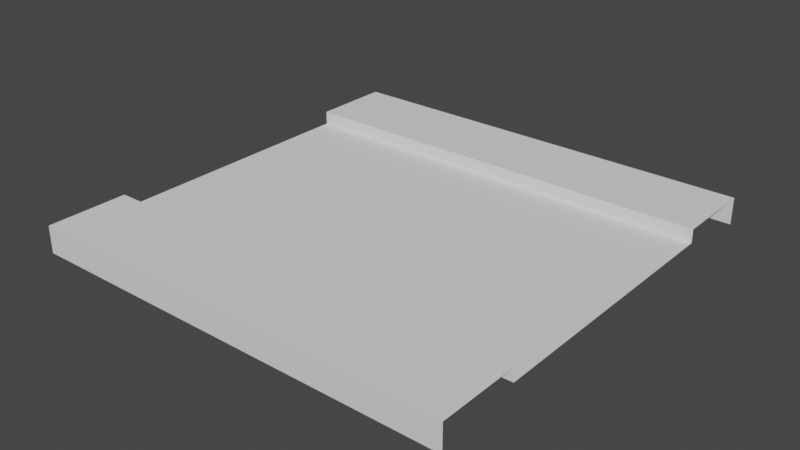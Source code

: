 # Source: vertical.blend  (saved by Blender 3.0.42; exported with 4.5.12 LTS)
import bpy
from mathutils import Matrix  # noqa: F401  (used for matrix-valued properties, if any)

bpy.ops.wm.read_factory_settings(use_empty=True)
scene = bpy.context.scene
scene.name = 'Scene'

# ---- collections
col_collection = bpy.data.collections.new('Collection'); scene.collection.children.link(col_collection)

# ---- world
world_world = bpy.data.worlds.new('World'); scene.world = world_world
world_world.use_nodes = True; world_world.node_tree.nodes.clear()
_N = world_world.node_tree.nodes; _L = world_world.node_tree.links
n0 = _N.new('ShaderNodeOutputWorld'); n0.name = 'World Output'; n0.location = (300, 300)
n1 = _N.new('ShaderNodeBackground'); n1.name = 'Background'; n1.location = (10, 300)
n1.inputs[0].default_value = (0.05088, 0.05088, 0.05088, 1.0)
_L.new(n1.outputs[0], n0.inputs[0])
n0.is_active_output = True
world_world.color = (0.05088, 0.05088, 0.05088)
world_world.use_sun_shadow = False
world_world.sun_shadow_jitter_overblur = 0.0

# ---- meshes
me_plane = bpy.data.meshes.new('Plane')
me_plane.from_pydata([(-1.0, -1.0, 0.125), (1.0, -1.0, 0.125), (-1.0, 1.0, 0.125), (1.0, 1.0, 0.125), (-1.0, 0.625, 0.125), (-1.0, -0.625, 0.125), (1.0, -0.625, 0.125), (1.0, 0.625, 0.125), (-1.0, 0.625, 0.0625), (-1.0, -0.625, 0.0625), (1.0, -0.625, 0.0625), (1.0, 0.625, 0.0625), (-1.0, -1.0, 7.451e-09), (1.0, -1.0, 7.451e-09), (-1.0, 1.0, 7.451e-09), (1.0, 1.0, 7.451e-09)], [], [(7, 2, 4), (1, 5, 0), (4, 11, 7), (6, 9, 5), (10, 8, 9), (3, 14, 2), (0, 13, 1), (7, 3, 2), (1, 6, 5), (4, 8, 11), (6, 10, 9), (10, 11, 8), (3, 15, 14), (0, 12, 13)])
_uv = me_plane.uv_layers.new(name='UVMap')
_uv.uv.foreach_set('vector', [1.0, 0.8, 0.0, 1.0, 0.0, 0.8, 1.0, 0.0, 0.0, 0.2, 0.0, 0.0, 0.0, 0.8, 1.0, 0.8, 1.0, 0.8, 1.0, 0.2, 0.0, 0.2, 0.0, 0.2, 1.0, 0.2, 0.0, 0.8, 0.0, 0.2, 1.0, 1.0, 0.0, 1.0, 0.0, 1.0, 0.0, 0.0, 1.0, 0.0, 1.0, 0.0, 1.0, 0.8, 1.0, 1.0, 0.0, 1.0, 1.0, 0.0, 1.0, 0.2, 0.0, 0.2, 0.0, 0.8, 0.0, 0.8, 1.0, 0.8, 1.0, 0.2, 1.0, 0.2, 0.0, 0.2, 1.0, 0.2, 1.0, 0.8, 0.0, 0.8, 1.0, 1.0, 1.0, 1.0, 0.0, 1.0, 0.0, 0.0, 0.0, 0.0, 1.0, 0.0])
me_plane.use_remesh_fix_poles = True
me_plane.use_remesh_preserve_attributes = False
me_plane.use_mirror_vertex_groups = False
me_plane.update()

# ---- objects
ob_plane = bpy.data.objects.new('Plane', me_plane)

# ---- transforms, parenting, visibility, modifiers, constraints
ob_plane.location = (0.0, 0.0, 0.0)
ob_plane.scale = (2.0, 2.0, 2.0)
ob_plane.lineart.crease_threshold = 0.0

# ---- collection membership
col_collection.objects.link(ob_plane)

# ---- scene / render settings (as saved in the file)
scene.frame_start = 1; scene.frame_end = 250; scene.frame_set(1)
scene.render.engine = 'BLENDER_EEVEE_NEXT'
scene.cycles.use_denoising = False
scene.cycles.samples = 128
scene.cycles.sampling_pattern = 'TABULATED_SOBOL'
scene.cycles.use_adaptive_sampling = False
scene.cycles.use_light_tree = False
scene.view_settings.view_transform = 'Filmic'
bpy.context.view_layer.update()

# ---- added for rendering (the .blend has no active camera and no usable light): camera, sun
cam_auto = bpy.data.cameras.new('AutoCamera')
cam_auto.lens = 50.0
cam_auto.sensor_width = 36.0
cam_auto.clip_end = 1000.0
ob_auto_camera = bpy.data.objects.new('AutoCamera', cam_auto)
scene.collection.objects.link(ob_auto_camera)
ob_auto_camera.location = (5.23897, -6.28676, 4.31618)
ob_auto_camera.rotation_euler = (1.09748, -7.21219e-08, 0.694738)
scene.camera = ob_auto_camera
light_auto_sun = bpy.data.lights.new('AutoSun', 'SUN')
light_auto_sun.energy = 3.0
light_auto_sun.angle = 0.0523599
ob_auto_sun = bpy.data.objects.new('AutoSun', light_auto_sun)
scene.collection.objects.link(ob_auto_sun)
ob_auto_sun.rotation_euler = (0.872665, 0.174533, 0.523599)
bpy.context.view_layer.update()

